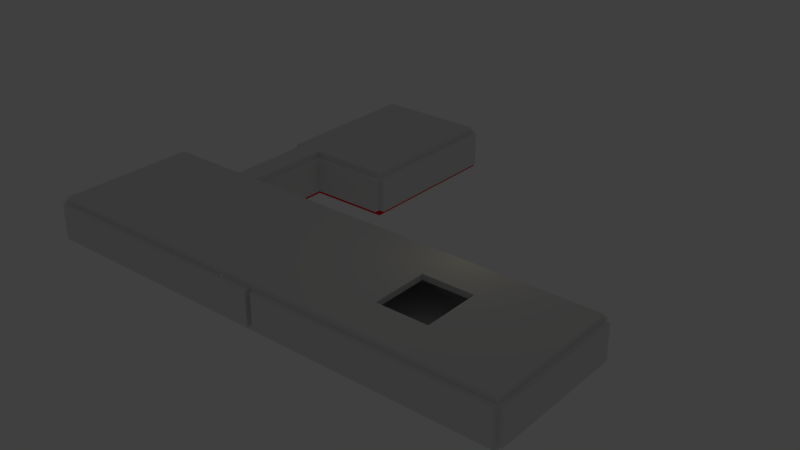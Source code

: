 # Source: radtest3.blend  (saved by Blender 2.66.1; exported with 4.5.12 LTS)
import bpy
from mathutils import Matrix  # noqa: F401  (used for matrix-valued properties, if any)

bpy.ops.wm.read_factory_settings(use_empty=True)
scene = bpy.context.scene
scene.name = 'Scene'

# ---- collections
col_collection_1 = bpy.data.collections.new('Collection 1'); scene.collection.children.link(col_collection_1)
col_collection_2 = bpy.data.collections.new('Collection 2'); scene.collection.children.link(col_collection_2)

# ---- materials (node trees are filled in below, after node groups)
mat_material = bpy.data.materials.new('Material')
mat_material.alpha_threshold = 0.0
mat_material.use_transparent_shadow = False
mat_material.diffuse_color = (1.0, 0.0, 0.0, 1.0)
mat_material.roughness = 0.5
mat_material.line_color = (0.0, 0.0, 0.0, 1.0)

# ---- material node trees

# ---- world
world_world = bpy.data.worlds.new('World'); scene.world = world_world
world_world.color = (0.05088, 0.05088, 0.05088)
world_world.use_sun_shadow = False
world_world.sun_shadow_jitter_overblur = 0.0
world_world.cycles.sampling_method = 'MANUAL'
world_world.cycles.sample_map_resolution = 256

# ---- lights
light_point_002 = bpy.data.lights.new('Point.002', 'POINT')
light_point_002.color = (0.938, 0.9282, 1.0)
light_point_002.transmission_factor = 0.0
light_point_002.energy = 100.0
light_point_002.shadow_buffer_clip_start = 0.5
light_point_002.shadow_soft_size = 0.1
light_point_002.shadow_maximum_resolution = 0.006
light_point_002.use_absolute_resolution = True
light_point_002.cycles.use_multiple_importance_sampling = False
light_point_001 = bpy.data.lights.new('Point.001', 'POINT')
light_point_001.color = (0.9879, 1.0, 0.3913)
light_point_001.transmission_factor = 0.0
light_point_001.energy = 100.0
light_point_001.shadow_buffer_clip_start = 0.5
light_point_001.shadow_soft_size = 0.1
light_point_001.shadow_maximum_resolution = 0.006
light_point_001.use_absolute_resolution = True
light_point_001.cycles.use_multiple_importance_sampling = False
light_point_000 = bpy.data.lights.new('Point.000', 'POINT')
light_point_000.color = (1.0, 0.8906, 0.4905)
light_point_000.transmission_factor = 0.0
light_point_000.energy = 100.0
light_point_000.shadow_buffer_clip_start = 0.5
light_point_000.shadow_soft_size = 0.1
light_point_000.shadow_maximum_resolution = 0.006
light_point_000.use_absolute_resolution = True
light_point_000.cycles.use_multiple_importance_sampling = False
light_point_003 = bpy.data.lights.new('Point.003', 'POINT')
light_point_003.color = (1.0, 0.8906, 0.4905)
light_point_003.transmission_factor = 0.0
light_point_003.energy = 100.0
light_point_003.shadow_buffer_clip_start = 0.5
light_point_003.shadow_soft_size = 0.1
light_point_003.shadow_maximum_resolution = 0.006
light_point_003.use_absolute_resolution = True
light_point_003.cycles.use_multiple_importance_sampling = False

# ---- meshes
me_cube_030 = bpy.data.meshes.new('Cube.030')
me_cube_030.from_pydata([(0.1818, 1.333, -1.0), (0.1818, 0.5556, -1.0), (-0.6364, 0.5556, -1.0), (-0.6364, 1.333, -1.0), (0.1818, 1.333, 1.0), (0.1818, 0.5556, 1.0), (-0.6364, 0.5556, 1.0), (-0.6364, 1.333, 1.0)], [], [(0, 1, 2, 3), (4, 7, 6, 5), (0, 4, 5, 1), (1, 5, 6, 2), (2, 6, 7, 3), (4, 0, 3, 7)])
me_cube_030.use_remesh_preserve_volume = False
me_cube_030.use_remesh_preserve_attributes = False
me_cube_030.use_mirror_vertex_groups = False
me_cube_030.update()
me_cube_029 = bpy.data.meshes.new('Cube.029')
me_cube_029.from_pydata([(0.1818, 1.222, -1.0), (0.1818, 0.4444, -1.0), (-0.6364, 0.4444, -1.0), (-0.6364, 1.222, -1.0), (0.1818, 1.222, 1.0), (0.1818, 0.4444, 1.0), (-0.6364, 0.4444, 1.0), (-0.6364, 1.222, 1.0)], [], [(0, 1, 2, 3), (4, 7, 6, 5), (0, 4, 5, 1), (1, 5, 6, 2), (2, 6, 7, 3), (4, 0, 3, 7)])
me_cube_029.use_remesh_preserve_volume = False
me_cube_029.use_remesh_preserve_attributes = False
me_cube_029.use_mirror_vertex_groups = False
me_cube_029.update()
me_cube_028 = bpy.data.meshes.new('Cube.028')
me_cube_028.from_pydata([(0.8182, 1.222, -1.0), (0.8182, -1.444, -1.0), (-0.6364, -1.444, -1.0), (-0.6364, 1.222, -1.0), (0.8182, 1.222, 1.0), (0.8182, -1.444, 1.0), (-0.6364, -1.444, 1.0), (-0.6364, 1.222, 1.0)], [], [(0, 1, 2, 3), (4, 7, 6, 5), (0, 4, 5, 1), (1, 5, 6, 2), (2, 6, 7, 3), (4, 0, 3, 7)])
me_cube_028.use_remesh_preserve_volume = False
me_cube_028.use_remesh_preserve_attributes = False
me_cube_028.use_mirror_vertex_groups = False
me_cube_028.update()
me_cube_027 = bpy.data.meshes.new('Cube.027')
me_cube_027.from_pydata([(0.6364, 1.222, -1.0), (0.6364, -1.444, -1.0), (-0.8182, -1.444, -1.0), (-0.8182, 1.222, -1.0), (0.6364, 1.222, 1.0), (0.6364, -1.444, 1.0), (-0.8182, -1.444, 1.0), (-0.8182, 1.222, 1.0)], [], [(0, 1, 2, 3), (4, 7, 6, 5), (0, 4, 5, 1), (1, 5, 6, 2), (2, 6, 7, 3), (4, 0, 3, 7)])
me_cube_027.use_remesh_preserve_volume = False
me_cube_027.use_remesh_preserve_attributes = False
me_cube_027.use_mirror_vertex_groups = False
me_cube_027.update()
me_cube_026 = bpy.data.meshes.new('Cube.026')
me_cube_026.from_pydata([(23.94, -8.246, -0.8727), (21.66, -8.246, -0.8727), (21.66, 0.1754, -0.8727), (23.94, 0.1754, -0.8727), (23.94, -8.246, 2.618), (21.66, -8.246, 2.618), (21.66, 0.1754, 2.618), (23.94, 0.1754, 2.618)], [], [(4, 5, 1, 0), (5, 6, 2, 1), (6, 7, 3, 2), (7, 4, 0, 3), (0, 1, 2, 3), (7, 6, 5, 4)])
me_cube_026.use_remesh_preserve_volume = False
me_cube_026.use_remesh_preserve_attributes = False
me_cube_026.use_mirror_vertex_groups = False
me_cube_026.update()
me_cube_025 = bpy.data.meshes.new('Cube.025')
me_cube_025.from_pydata([(99.18, -0.1754, -0.8727), (5.7, -0.1754, -0.8727), (5.7, 0.1754, -0.8727), (99.18, 0.1754, -0.8727), (99.18, -0.1754, 2.618), (5.7, -0.1754, 2.618), (5.7, 0.1754, 2.618), (99.18, 0.1754, 2.618)], [], [(4, 5, 1, 0), (5, 6, 2, 1), (6, 7, 3, 2), (7, 4, 0, 3), (0, 1, 2, 3), (7, 6, 5, 4)])
me_cube_025.use_remesh_preserve_volume = False
me_cube_025.use_remesh_preserve_attributes = False
me_cube_025.use_mirror_vertex_groups = False
me_cube_025.update()
me_cube_024 = bpy.data.meshes.new('Cube.024')
me_cube_024.from_pydata([(122.0, -0.1754, -0.8727), (28.5, -0.1754, -0.8727), (28.5, 0.1754, -0.8727), (122.0, 0.1754, -0.8727), (122.0, -0.1754, 2.618), (28.5, -0.1754, 2.618), (28.5, 0.1754, 2.618), (122.0, 0.1754, 2.618)], [], [(4, 5, 1, 0), (5, 6, 2, 1), (6, 7, 3, 2), (7, 4, 0, 3), (0, 1, 2, 3), (7, 6, 5, 4)])
me_cube_024.use_remesh_preserve_volume = False
me_cube_024.use_remesh_preserve_attributes = False
me_cube_024.use_mirror_vertex_groups = False
me_cube_024.update()
me_cube_023 = bpy.data.meshes.new('Cube.023')
me_cube_023.from_pydata([(1.727, 2.111, -1.0), (1.727, -0.5556, -1.0), (-2.091, -0.5556, -1.0), (-2.091, 2.111, -1.0), (1.727, 2.111, 1.0), (1.727, -0.5556, 1.0), (-2.091, -0.5556, 1.0), (-2.091, 2.111, 1.0)], [], [(0, 1, 2, 3), (4, 7, 6, 5), (0, 4, 5, 1), (1, 5, 6, 2), (2, 6, 7, 3), (4, 0, 3, 7)])
me_cube_023.use_remesh_preserve_volume = False
me_cube_023.use_remesh_preserve_attributes = False
me_cube_023.use_mirror_vertex_groups = False
me_cube_023.update()
me_cube_022 = bpy.data.meshes.new('Cube.022')
me_cube_022.from_pydata([(23.94, -7.895, -0.8727), (21.66, -7.895, -0.8727), (21.66, -4.737, -0.8727), (23.94, -4.737, -0.8727), (23.94, -7.895, 2.618), (21.66, -7.895, 2.618), (21.66, -4.737, 2.618), (23.94, -4.737, 2.618)], [], [(4, 5, 1, 0), (5, 6, 2, 1), (6, 7, 3, 2), (7, 4, 0, 3), (0, 1, 2, 3), (7, 6, 5, 4)])
me_cube_022.use_remesh_preserve_volume = False
me_cube_022.use_remesh_preserve_attributes = False
me_cube_022.use_mirror_vertex_groups = False
me_cube_022.update()
me_cube_021 = bpy.data.meshes.new('Cube.021')
me_cube_021.from_pydata([(3.091, 1.222, -1.0), (3.091, -1.444, -1.0), (-0.8182, -1.444, -1.0), (-0.8182, 1.222, -1.0), (3.091, 1.222, 1.0), (3.091, -1.444, 1.0), (-0.8182, -1.444, 1.0), (-0.8182, 1.222, 1.0)], [], [(0, 1, 2, 3), (4, 7, 6, 5), (0, 4, 5, 1), (1, 5, 6, 2), (2, 6, 7, 3), (4, 0, 3, 7)])
me_cube_021.use_remesh_preserve_volume = False
me_cube_021.use_remesh_preserve_attributes = False
me_cube_021.use_mirror_vertex_groups = False
me_cube_021.update()
me_cube_020 = bpy.data.meshes.new('Cube.020')
me_cube_020.from_pydata([(-0.4545, 1.222, -1.0), (-0.4545, -0.4444, -1.0), (-0.8182, -0.4444, -1.0), (-0.8182, 1.222, -1.0), (-0.4545, 1.222, 1.0), (-0.4545, -0.4444, 1.0), (-0.8182, -0.4444, 1.0), (-0.8182, 1.222, 1.0)], [], [(0, 1, 2, 3), (4, 7, 6, 5), (0, 4, 5, 1), (1, 5, 6, 2), (2, 6, 7, 3), (4, 0, 3, 7)])
me_cube_020.use_remesh_preserve_volume = False
me_cube_020.use_remesh_preserve_attributes = False
me_cube_020.use_mirror_vertex_groups = False
me_cube_020.update()
me_cube_019 = bpy.data.meshes.new('Cube.019')
me_cube_019.from_pydata([(23.94, -8.246, -0.8727), (21.66, -8.246, -0.8727), (21.66, -5.088, -0.8727), (23.94, -5.088, -0.8727), (23.94, -8.246, 2.618), (21.66, -8.246, 2.618), (21.66, -5.088, 2.618), (23.94, -5.088, 2.618)], [], [(4, 5, 1, 0), (5, 6, 2, 1), (6, 7, 3, 2), (7, 4, 0, 3), (0, 1, 2, 3), (7, 6, 5, 4)])
me_cube_019.use_remesh_preserve_volume = False
me_cube_019.use_remesh_preserve_attributes = False
me_cube_019.use_mirror_vertex_groups = False
me_cube_019.update()
me_cube_018 = bpy.data.meshes.new('Cube.018')
me_cube_018.from_pydata([(124.3, -0.1754, -0.8727), (28.5, -0.1754, -0.8727), (28.5, 0.1754, -0.8727), (124.3, 0.1754, -0.8727), (124.3, -0.1754, 2.618), (28.5, -0.1754, 2.618), (28.5, 0.1754, 2.618), (124.3, 0.1754, 2.618)], [], [(4, 5, 1, 0), (5, 6, 2, 1), (6, 7, 3, 2), (7, 4, 0, 3), (0, 1, 2, 3), (7, 6, 5, 4)])
me_cube_018.use_remesh_preserve_volume = False
me_cube_018.use_remesh_preserve_attributes = False
me_cube_018.use_mirror_vertex_groups = False
me_cube_018.update()
me_cube_017 = bpy.data.meshes.new('Cube.017')
me_cube_017.from_pydata([(23.94, -8.246, -0.8727), (21.66, -8.246, -0.8727), (21.66, 0.1754, -0.8727), (23.94, 0.1754, -0.8727), (23.94, -8.246, 2.618), (21.66, -8.246, 2.618), (21.66, 0.1754, 2.618), (23.94, 0.1754, 2.618)], [], [(4, 5, 1, 0), (5, 6, 2, 1), (6, 7, 3, 2), (7, 4, 0, 3), (0, 1, 2, 3), (7, 6, 5, 4)])
me_cube_017.use_remesh_preserve_volume = False
me_cube_017.use_remesh_preserve_attributes = False
me_cube_017.use_mirror_vertex_groups = False
me_cube_017.update()
me_cube_016 = bpy.data.meshes.new('Cube.016')
me_cube_016.from_pydata([(60.42, -0.1754, -0.8727), (28.5, -0.1754, -0.8727), (28.5, 0.1754, -0.8727), (60.42, 0.1754, -0.8727), (60.42, -0.1754, 2.618), (28.5, -0.1754, 2.618), (28.5, 0.1754, 2.618), (60.42, 0.1754, 2.618)], [], [(4, 5, 1, 0), (5, 6, 2, 1), (6, 7, 3, 2), (7, 4, 0, 3), (0, 1, 2, 3), (7, 6, 5, 4)])
me_cube_016.use_remesh_preserve_volume = False
me_cube_016.use_remesh_preserve_attributes = False
me_cube_016.use_mirror_vertex_groups = False
me_cube_016.update()
me_cube_015 = bpy.data.meshes.new('Cube.015')
me_cube_015.from_pydata([(60.42, -0.1754, -0.8727), (5.7, -0.1754, -0.8727), (5.7, 0.1754, -0.8727), (60.42, 0.1754, -0.8727), (60.42, -0.1754, 2.618), (5.7, -0.1754, 2.618), (5.7, 0.1754, 2.618), (60.42, 0.1754, 2.618)], [], [(4, 5, 1, 0), (5, 6, 2, 1), (6, 7, 3, 2), (7, 4, 0, 3), (0, 1, 2, 3), (7, 6, 5, 4)])
me_cube_015.use_remesh_preserve_volume = False
me_cube_015.use_remesh_preserve_attributes = False
me_cube_015.use_mirror_vertex_groups = False
me_cube_015.update()
me_cube_014 = bpy.data.meshes.new('Cube.014')
me_cube_014.from_pydata([(1.727, 2.111, -1.0), (1.727, -0.5556, -1.0), (-2.091, -0.5556, -1.0), (-2.091, 2.111, -1.0), (1.727, 2.111, 1.0), (1.727, -0.5556, 1.0), (-2.091, -0.5556, 1.0), (-2.091, 2.111, 1.0)], [], [(0, 1, 2, 3), (4, 7, 6, 5), (0, 4, 5, 1), (1, 5, 6, 2), (2, 6, 7, 3), (4, 0, 3, 7)])
me_cube_014.use_remesh_preserve_volume = False
me_cube_014.use_remesh_preserve_attributes = False
me_cube_014.use_mirror_vertex_groups = False
me_cube_014.update()
me_cube_013 = bpy.data.meshes.new('Cube.013')
me_cube_013.from_pydata([(23.94, -4.737, -0.8727), (21.66, -4.737, -0.8727), (21.66, 0.1754, -0.8727), (23.94, 0.1754, -0.8727), (23.94, -4.737, 2.618), (21.66, -4.737, 2.618), (21.66, 0.1754, 2.618), (23.94, 0.1754, 2.618)], [], [(4, 5, 1, 0), (5, 6, 2, 1), (6, 7, 3, 2), (7, 4, 0, 3), (0, 1, 2, 3), (7, 6, 5, 4)])
me_cube_013.use_remesh_preserve_volume = False
me_cube_013.use_remesh_preserve_attributes = False
me_cube_013.use_mirror_vertex_groups = False
me_cube_013.update()
me_cube_005 = bpy.data.meshes.new('Cube.005')
me_cube_005.from_pydata([(-0.4545, 2.111, -1.0), (-0.4545, 0.4444, -1.0), (-0.8182, 0.4444, -1.0), (-0.8182, 2.111, -1.0), (-0.4545, 2.111, 1.0), (-0.4545, 0.4444, 1.0), (-0.8182, 0.4444, 1.0), (-0.8182, 2.111, 1.0)], [], [(0, 1, 2, 3), (4, 7, 6, 5), (0, 4, 5, 1), (1, 5, 6, 2), (2, 6, 7, 3), (4, 0, 3, 7)])
me_cube_005.materials.append(mat_material)
me_cube_005.use_remesh_preserve_volume = False
me_cube_005.use_remesh_preserve_attributes = False
me_cube_005.use_mirror_vertex_groups = False
me_cube_005.update()
me_cube_004 = bpy.data.meshes.new('Cube.004')
me_cube_004.from_pydata([(23.94, -4.737, -0.8727), (21.66, -4.737, -0.8727), (21.66, 0.1754, -0.8727), (23.94, 0.1754, -0.8727), (23.94, -4.737, 2.618), (21.66, -4.737, 2.618), (21.66, 0.1754, 2.618), (23.94, 0.1754, 2.618)], [], [(4, 5, 1, 0), (5, 6, 2, 1), (6, 7, 3, 2), (7, 4, 0, 3), (0, 1, 2, 3), (7, 6, 5, 4)])
me_cube_004.use_remesh_preserve_volume = False
me_cube_004.use_remesh_preserve_attributes = False
me_cube_004.use_mirror_vertex_groups = False
me_cube_004.update()
me_cube_012 = bpy.data.meshes.new('Cube.012')
me_cube_012.from_pydata([(5.7, -0.1754, -0.8727), (-7.98, -0.1754, -0.8727), (-7.98, 0.1754, -0.8727), (5.7, 0.1754, -0.8727), (5.7, -0.1754, -0.2909), (-7.98, -0.1754, -0.2909), (-7.98, 0.1754, -0.2909), (5.7, 0.1754, -0.2909)], [], [(4, 5, 1, 0), (5, 6, 2, 1), (6, 7, 3, 2), (7, 4, 0, 3), (0, 1, 2, 3), (7, 6, 5, 4)])
me_cube_012.use_remesh_preserve_volume = False
me_cube_012.use_remesh_preserve_attributes = False
me_cube_012.use_mirror_vertex_groups = False
me_cube_012.update()
me_cube_011 = bpy.data.meshes.new('Cube.011')
me_cube_011.from_pydata([(-1.14, -0.1754, -0.8727), (-7.98, -0.1754, -0.8727), (-7.98, 0.1754, -0.8727), (-1.14, 0.1754, -0.8727), (-1.14, -0.1754, 2.618), (-7.98, -0.1754, 2.618), (-7.98, 0.1754, 2.618), (-1.14, 0.1754, 2.618)], [], [(4, 5, 1, 0), (5, 6, 2, 1), (6, 7, 3, 2), (7, 4, 0, 3), (0, 1, 2, 3), (7, 6, 5, 4)])
me_cube_011.use_remesh_preserve_volume = False
me_cube_011.use_remesh_preserve_attributes = False
me_cube_011.use_mirror_vertex_groups = False
me_cube_011.update()
me_cube_010 = bpy.data.meshes.new('Cube.010')
me_cube_010.from_pydata([(-1.14, -0.1754, -0.8727), (-5.7, -0.1754, -0.8727), (-5.7, 0.1754, -0.8727), (-1.14, 0.1754, -0.8727), (-1.14, -0.1754, 0.2909), (-5.7, -0.1754, 0.2909), (-5.7, 0.1754, 0.2909), (-1.14, 0.1754, 0.2909)], [], [(4, 5, 1, 0), (5, 6, 2, 1), (6, 7, 3, 2), (7, 4, 0, 3), (0, 1, 2, 3), (7, 6, 5, 4)])
me_cube_010.use_remesh_preserve_volume = False
me_cube_010.use_remesh_preserve_attributes = False
me_cube_010.use_mirror_vertex_groups = False
me_cube_010.update()
me_cube_009 = bpy.data.meshes.new('Cube.009')
me_cube_009.from_pydata([(-1.14, -0.1754, -0.8727), (-5.7, -0.1754, -0.8727), (-5.7, 0.1754, -0.8727), (-1.14, 0.1754, -0.8727), (-1.14, -0.1754, 2.036), (-5.7, -0.1754, 2.036), (-5.7, 0.1754, 2.036), (-1.14, 0.1754, 2.036)], [], [(4, 5, 1, 0), (5, 6, 2, 1), (6, 7, 3, 2), (7, 4, 0, 3), (0, 1, 2, 3), (7, 6, 5, 4)])
me_cube_009.use_remesh_preserve_volume = False
me_cube_009.use_remesh_preserve_attributes = False
me_cube_009.use_mirror_vertex_groups = False
me_cube_009.update()
me_cube_008 = bpy.data.meshes.new('Cube.008')
me_cube_008.from_pydata([(-1.14, -0.1754, -0.8727), (-5.7, -0.1754, -0.8727), (-5.7, 0.1754, -0.8727), (-1.14, 0.1754, -0.8727), (-1.14, -0.1754, 0.2909), (-5.7, -0.1754, 0.2909), (-5.7, 0.1754, 0.2909), (-1.14, 0.1754, 0.2909)], [], [(4, 5, 1, 0), (5, 6, 2, 1), (6, 7, 3, 2), (7, 4, 0, 3), (0, 1, 2, 3), (7, 6, 5, 4)])
me_cube_008.use_remesh_preserve_volume = False
me_cube_008.use_remesh_preserve_attributes = False
me_cube_008.use_mirror_vertex_groups = False
me_cube_008.update()
me_cube_007 = bpy.data.meshes.new('Cube.007')
me_cube_007.from_pydata([(-3.42, -0.1754, -0.8727), (-12.54, -0.1754, -0.8727), (-12.54, 0.1754, -0.8727), (-3.42, 0.1754, -0.8727), (-3.42, -0.1754, 2.618), (-12.54, -0.1754, 2.618), (-12.54, 0.1754, 2.618), (-3.42, 0.1754, 2.618)], [], [(4, 5, 1, 0), (5, 6, 2, 1), (6, 7, 3, 2), (7, 4, 0, 3), (0, 1, 2, 3), (7, 6, 5, 4)])
me_cube_007.use_remesh_preserve_volume = False
me_cube_007.use_remesh_preserve_attributes = False
me_cube_007.use_mirror_vertex_groups = False
me_cube_007.update()
me_cube_006 = bpy.data.meshes.new('Cube.006')
me_cube_006.from_pydata([(-1.0, -1.0, -1.0), (-1.0, 0.04762, -1.0), (1.0, 0.04762, -1.0), (1.0, -1.0, -1.0), (-1.0, -1.0, 1.4), (-1.0, 0.04762, 1.4), (1.0, 0.04762, 1.4), (1.0, -1.0, 1.4)], [], [(4, 5, 1, 0), (5, 6, 2, 1), (6, 7, 3, 2), (7, 4, 0, 3), (0, 1, 2, 3), (7, 6, 5, 4)])
me_cube_006.use_remesh_preserve_volume = False
me_cube_006.use_remesh_preserve_attributes = False
me_cube_006.use_mirror_vertex_groups = False
me_cube_006.update()
me_cube_002 = bpy.data.meshes.new('Cube.002')
me_cube_002.from_pydata([(33.06, -0.1754, -0.8727), (21.66, -0.1754, -0.8727), (21.66, 0.1754, -0.8727), (33.06, 0.1754, -0.8727), (33.06, -0.1754, 2.618), (21.66, -0.1754, 2.618), (21.66, 0.1754, 2.618), (33.06, 0.1754, 2.618)], [], [(4, 5, 1, 0), (5, 6, 2, 1), (6, 7, 3, 2), (7, 4, 0, 3), (0, 1, 2, 3), (7, 6, 5, 4)])
me_cube_002.use_remesh_preserve_volume = False
me_cube_002.use_remesh_preserve_attributes = False
me_cube_002.use_mirror_vertex_groups = False
me_cube_002.update()
me_cube_041 = bpy.data.meshes.new('Cube.041')
me_cube_041.from_pydata([(0.8182, 2.111, -1.0), (0.8182, -0.8889, -1.0), (-0.9091, -0.8889, -1.0), (-0.9091, 2.111, -1.0), (0.8182, 2.111, 1.0), (0.8182, -0.8889, 1.0), (-0.9091, -0.8889, 1.0), (-0.9091, 2.111, 1.0)], [], [(0, 1, 2, 3), (4, 7, 6, 5), (0, 4, 5, 1), (1, 5, 6, 2), (2, 6, 7, 3), (4, 0, 3, 7)])
me_cube_041.materials.append(mat_material)
me_cube_041.use_remesh_preserve_volume = False
me_cube_041.use_remesh_preserve_attributes = False
me_cube_041.use_mirror_vertex_groups = False
me_cube_041.update()
me_cube_040 = bpy.data.meshes.new('Cube.040')
me_cube_040.from_pydata([(37.62, -0.1754, -0.8727), (7.98, -0.1754, -0.8727), (7.98, 0.1754, -0.8727), (37.62, 0.1754, -0.8727), (37.62, -0.1754, 2.618), (7.98, -0.1754, 2.618), (7.98, 0.1754, 2.618), (37.62, 0.1754, 2.618)], [], [(4, 5, 1, 0), (5, 6, 2, 1), (6, 7, 3, 2), (7, 4, 0, 3), (0, 1, 2, 3), (7, 6, 5, 4)])
me_cube_040.use_remesh_preserve_volume = False
me_cube_040.use_remesh_preserve_attributes = False
me_cube_040.use_mirror_vertex_groups = False
me_cube_040.update()
me_cube_039 = bpy.data.meshes.new('Cube.039')
me_cube_039.from_pydata([(-1.0, -1.0, -1.0), (-1.0, 0.5238, -1.0), (1.0, 0.5238, -1.0), (1.0, -1.0, -1.0), (-1.0, -1.0, 1.4), (-1.0, 0.5238, 1.4), (1.0, 0.5238, 1.4), (1.0, -1.0, 1.4)], [], [(4, 5, 1, 0), (5, 6, 2, 1), (6, 7, 3, 2), (7, 4, 0, 3), (0, 1, 2, 3), (7, 6, 5, 4)])
me_cube_039.use_remesh_preserve_volume = False
me_cube_039.use_remesh_preserve_attributes = False
me_cube_039.use_mirror_vertex_groups = False
me_cube_039.update()
me_cube_038 = bpy.data.meshes.new('Cube.038')
me_cube_038.from_pydata([(-1.0, -1.0, -1.0), (-1.0, 1.476, -1.0), (1.0, 1.476, -1.0), (1.0, -1.0, -1.0), (-1.0, -1.0, 1.4), (-1.0, 1.476, 1.4), (1.0, 1.476, 1.4), (1.0, -1.0, 1.4)], [], [(4, 5, 1, 0), (5, 6, 2, 1), (6, 7, 3, 2), (7, 4, 0, 3), (0, 1, 2, 3), (7, 6, 5, 4)])
me_cube_038.use_remesh_preserve_volume = False
me_cube_038.use_remesh_preserve_attributes = False
me_cube_038.use_mirror_vertex_groups = False
me_cube_038.update()
me_cube_036 = bpy.data.meshes.new('Cube.036')
me_cube_036.from_pydata([(0.8182, 1.222, -1.0), (0.8182, -1.667, -1.0), (-0.9091, -1.667, -1.0), (-0.9091, 1.222, -1.0), (0.8182, 1.222, 1.0), (0.8182, -1.667, 1.0), (-0.9091, -1.667, 1.0), (-0.9091, 1.222, 1.0)], [], [(0, 1, 2, 3), (4, 7, 6, 5), (0, 4, 5, 1), (1, 5, 6, 2), (2, 6, 7, 3), (4, 0, 3, 7)])
me_cube_036.use_remesh_preserve_volume = False
me_cube_036.use_remesh_preserve_attributes = False
me_cube_036.use_mirror_vertex_groups = False
me_cube_036.update()
me_cube_046 = bpy.data.meshes.new('Cube.046')
me_cube_046.from_pydata([(-1.0, -1.0, 4.0), (-1.0, 1.0, 5.0), (1.0, 1.0, 5.0), (1.0, -1.0, 4.0), (-1.0, -1.0, 5.0), (1.0, -1.0, 5.0)], [], [(5, 2, 1, 4), (5, 4, 0, 3), (0, 1, 2, 3), (2, 5, 3), (4, 1, 0)])
me_cube_046.use_remesh_preserve_volume = False
me_cube_046.use_remesh_preserve_attributes = False
me_cube_046.use_mirror_vertex_groups = False
me_cube_046.update()
me_cube_045 = bpy.data.meshes.new('Cube.045')
me_cube_045.from_pydata([(-1.0, -1.0, 4.0), (-1.0, 1.0, 5.0), (1.0, 1.0, 5.0), (1.0, -1.0, 4.0), (-1.0, -1.0, 5.0), (1.0, -1.0, 5.0)], [], [(5, 2, 1, 4), (5, 4, 0, 3), (0, 1, 2, 3), (2, 5, 3), (4, 1, 0)])
me_cube_045.use_remesh_preserve_volume = False
me_cube_045.use_remesh_preserve_attributes = False
me_cube_045.use_mirror_vertex_groups = False
me_cube_045.update()
me_cube_043 = bpy.data.meshes.new('Cube.043')
me_cube_043.from_pydata([(-1.0, -1.0, 4.7), (-1.0, 1.0, 4.7), (1.0, 1.0, 4.7), (1.0, -1.0, 4.7), (-1.0, -1.0, 5.0), (-1.0, 1.0, 5.0), (1.0, 1.0, 5.0), (1.0, -1.0, 5.0)], [], [(4, 5, 1, 0), (5, 6, 2, 1), (6, 7, 3, 2), (7, 4, 0, 3), (0, 1, 2, 3), (7, 6, 5, 4)])
me_cube_043.use_remesh_preserve_volume = False
me_cube_043.use_remesh_preserve_attributes = False
me_cube_043.use_mirror_vertex_groups = False
me_cube_043.update()
me_cube_003 = bpy.data.meshes.new('Cube.003')
me_cube_003.from_pydata([(-1.0, -1.0, -1.0), (-1.0, 1.0, -1.0), (1.0, 1.0, -1.0), (1.0, -1.0, -1.0), (-1.0, -1.0, 5.0), (-1.0, 1.0, 5.0), (1.0, 1.0, 5.0), (1.0, -1.0, 5.0)], [], [(4, 5, 1, 0), (5, 6, 2, 1), (6, 7, 3, 2), (7, 4, 0, 3), (0, 1, 2, 3), (7, 6, 5, 4)])
me_cube_003.use_remesh_preserve_volume = False
me_cube_003.use_remesh_preserve_attributes = False
me_cube_003.use_mirror_vertex_groups = False
me_cube_003.update()
me_cube_042 = bpy.data.meshes.new('Cube.042')
me_cube_042.from_pydata([(-1.0, -1.0, -1.0), (-1.0, 1.0, -1.0), (1.0, 1.0, -1.0), (1.0, -1.0, -1.0), (-1.0, -1.0, 5.0), (-1.0, 1.0, 5.0), (1.0, 1.0, 5.0), (1.0, -1.0, 5.0)], [], [(4, 5, 1, 0), (5, 6, 2, 1), (6, 7, 3, 2), (7, 4, 0, 3), (0, 1, 2, 3), (7, 6, 5, 4)])
me_cube_042.use_remesh_preserve_volume = False
me_cube_042.use_remesh_preserve_attributes = False
me_cube_042.use_mirror_vertex_groups = False
me_cube_042.update()

# ---- objects
ob_cube_036 = bpy.data.objects.new('Cube.036', me_cube_030)
ob_cube_035 = bpy.data.objects.new('Cube.035', me_cube_029)
ob_cube_034 = bpy.data.objects.new('Cube.034', me_cube_028)
ob_cube_033 = bpy.data.objects.new('Cube.033', me_cube_027)
ob_cube_031 = bpy.data.objects.new('Cube.031', me_cube_026)
ob_cube_030 = bpy.data.objects.new('Cube.030', me_cube_025)
ob_cube_025 = bpy.data.objects.new('Cube.025', me_cube_024)
ob_cube_023 = bpy.data.objects.new('Cube.023', me_cube_023)
ob_cube_022 = bpy.data.objects.new('Cube.022', me_cube_022)
ob_cube_021 = bpy.data.objects.new('Cube.021', me_cube_021)
ob_cube_020 = bpy.data.objects.new('Cube.020', me_cube_020)
ob_cube_019 = bpy.data.objects.new('Cube.019', me_cube_019)
ob_cube_018 = bpy.data.objects.new('Cube.018', me_cube_018)
ob_cube_017 = bpy.data.objects.new('Cube.017', me_cube_017)
ob_cube_016 = bpy.data.objects.new('Cube.016', me_cube_016)
ob_cube_015 = bpy.data.objects.new('Cube.015', me_cube_015)
ob_cube_014 = bpy.data.objects.new('Cube.014', me_cube_014)
ob_cube_013 = bpy.data.objects.new('Cube.013', me_cube_013)
ob_cube_012 = bpy.data.objects.new('Cube.012', me_cube_005)
ob_cube_011 = bpy.data.objects.new('Cube.011', me_cube_004)
ob_cube_001 = bpy.data.objects.new('Cube.001', me_cube_012)
ob_cube_007 = bpy.data.objects.new('Cube.007', me_cube_011)
ob_cube_006 = bpy.data.objects.new('Cube.006', me_cube_010)
ob_cube_005 = bpy.data.objects.new('Cube.005', me_cube_009)
ob_cube_004 = bpy.data.objects.new('Cube.004', me_cube_008)
ob_cube_003 = bpy.data.objects.new('Cube.003', me_cube_007)
ob_cube_000 = bpy.data.objects.new('Cube.000', me_cube_006)
ob_cube_002 = bpy.data.objects.new('Cube.002', me_cube_002)
ob_cube_029 = bpy.data.objects.new('Cube.029', me_cube_041)
ob_cube_028 = bpy.data.objects.new('Cube.028', me_cube_040)
ob_cube_027 = bpy.data.objects.new('Cube.027', me_cube_039)
ob_cube_026 = bpy.data.objects.new('Cube.026', me_cube_038)
ob_cube_024 = bpy.data.objects.new('Cube.024', me_cube_036)
ob_cube_009 = bpy.data.objects.new('Cube.009', me_cube_046)
ob_cube_008 = bpy.data.objects.new('Cube.008', me_cube_045)
ob_point_003 = bpy.data.objects.new('Point.003', light_point_002)
ob_point_002 = bpy.data.objects.new('Point.002', light_point_001)
ob_cube_043 = bpy.data.objects.new('Cube.043', me_cube_043)
ob_point_001 = bpy.data.objects.new('Point.001', light_point_000)
ob_func_flame_007 = bpy.data.objects.new('func_flame.007', None)
ob_func_flame_006 = bpy.data.objects.new('func_flame.006', None)
ob_func_flame_005 = bpy.data.objects.new('func_flame.005', None)
ob_func_flame_004 = bpy.data.objects.new('func_flame.004', None)
ob_func_flame_003 = bpy.data.objects.new('func_flame.003', None)
ob_func_flame_002 = bpy.data.objects.new('func_flame.002', None)
ob_func_flame_001 = bpy.data.objects.new('func_flame.001', None)
ob_func_flame = bpy.data.objects.new('func_flame', None)
ob_cube_010 = bpy.data.objects.new('Cube.010', me_cube_003)
ob_point = bpy.data.objects.new('Point', light_point_003)
ob_cube_032 = bpy.data.objects.new('Cube.032', me_cube_042)
ob_func_player_start = bpy.data.objects.new('func_player_start', None)

# ---- transforms, parenting, visibility, modifiers, constraints
ob_cube_036.location = (43.5, -81.5, 17.5)
ob_cube_036.scale = (11.0, 9.0, 0.5)
ob_cube_036.lock_rotations_4d = False
ob_cube_036.empty_display_type = 'ARROWS'
ob_cube_036.lineart.crease_threshold = 0.0
ob_cube_035.location = (43.5, -63.5, 17.5)
ob_cube_035.scale = (11.0, 9.0, 0.5)
ob_cube_035.lock_rotations_4d = False
ob_cube_035.empty_display_type = 'ARROWS'
ob_cube_035.lineart.crease_threshold = 0.0
ob_cube_034.location = (52.5, -63.5, 17.5)
ob_cube_034.scale = (11.0, 9.0, 0.5)
ob_cube_034.lock_rotations_4d = False
ob_cube_034.empty_display_type = 'ARROWS'
ob_cube_034.lineart.crease_threshold = 0.0
ob_cube_033.location = (29.5, -63.5, 17.5)
ob_cube_033.scale = (11.0, 9.0, 0.5)
ob_cube_033.lock_rotations_4d = False
ob_cube_033.empty_display_type = 'ARROWS'
ob_cube_033.lineart.crease_threshold = 0.0
ob_cube_031.location = (52.0, -53.0, 12.5)
ob_cube_031.scale = (0.4386, 2.85, 1.719)
ob_cube_031.lineart.crease_threshold = 0.0
ob_cube_030.location = (18.0, -52.0, 12.5)
ob_cube_030.scale = (0.4386, 2.85, 1.719)
ob_cube_030.lineart.crease_threshold = 0.0
ob_cube_025.location = (8.0, -77.0, 12.5)
ob_cube_025.scale = (0.4386, 2.85, 1.719)
ob_cube_025.lineart.crease_threshold = 0.0
ob_cube_023.location = (42.5, -71.5, 10.5)
ob_cube_023.scale = (11.0, 9.0, 0.5)
ob_cube_023.lock_rotations_4d = False
ob_cube_023.empty_display_type = 'ARROWS'
ob_cube_023.lineart.crease_threshold = 0.0
ob_cube_022.location = (10.0, -39.0, 12.5)
ob_cube_022.scale = (0.4386, 2.85, 1.719)
ob_cube_022.lineart.crease_threshold = 0.0
ob_cube_021.location = (-13.5, -63.5, 17.5)
ob_cube_021.scale = (11.0, 9.0, 0.5)
ob_cube_021.lock_rotations_4d = False
ob_cube_021.empty_display_type = 'ARROWS'
ob_cube_021.lineart.crease_threshold = 0.0
ob_cube_020.location = (0.5, -48.5, 17.5)
ob_cube_020.scale = (11.0, 9.0, 0.5)
ob_cube_020.lock_rotations_4d = False
ob_cube_020.empty_display_type = 'ARROWS'
ob_cube_020.lineart.crease_threshold = 0.0
ob_cube_019.location = (10.0, -53.0, 12.5)
ob_cube_019.scale = (0.4386, 2.85, 1.719)
ob_cube_019.lineart.crease_threshold = 0.0
ob_cube_018.location = (-35.0, -77.0, 12.5)
ob_cube_018.scale = (0.4386, 2.85, 1.719)
ob_cube_018.lineart.crease_threshold = 0.0
ob_cube_017.location = (-33.0, -53.0, 12.5)
ob_cube_017.scale = (0.4386, 2.85, 1.719)
ob_cube_017.lineart.crease_threshold = 0.0
ob_cube_016.location = (-35.0, -52.0, 12.5)
ob_cube_016.scale = (0.4386, 2.85, 1.719)
ob_cube_016.lineart.crease_threshold = 0.0
ob_cube_015.location = (-7.0, -52.0, 12.5)
ob_cube_015.scale = (0.4386, 2.85, 1.719)
ob_cube_015.lineart.crease_threshold = 0.0
ob_cube_014.location = (0.5, -71.5, 10.5)
ob_cube_014.scale = (11.0, 9.0, 0.5)
ob_cube_014.lock_rotations_4d = False
ob_cube_014.empty_display_type = 'ARROWS'
ob_cube_014.lineart.crease_threshold = 0.0
ob_cube_013.location = (-14.0, -38.0, 12.5)
ob_cube_013.scale = (0.4386, 2.85, 1.719)
ob_cube_013.lineart.crease_threshold = 0.0
ob_cube_012.location = (0.5, -56.5, 10.5)
ob_cube_012.scale = (11.0, 9.0, 0.5)
ob_cube_012.lock_rotations_4d = False
ob_cube_012.empty_display_type = 'ARROWS'
ob_cube_012.lineart.crease_threshold = 0.0
ob_cube_011.location = (-19.0, -38.0, 12.5)
ob_cube_011.scale = (0.4386, 2.85, 1.719)
ob_cube_011.lineart.crease_threshold = 0.0
ob_cube_001.location = (4.0, -11.0, 17.5)
ob_cube_001.scale = (0.4386, 2.85, 1.719)
ob_cube_001.lineart.crease_threshold = 0.0
ob_cube_007.location = (10.0, -11.0, 12.5)
ob_cube_007.scale = (0.4386, 2.85, 1.719)
ob_cube_007.lineart.crease_threshold = 0.0
ob_cube_006.location = (7.0, -11.0, 12.5)
ob_cube_006.scale = (0.4386, 1.425, 1.719)
ob_cube_006.lineart.crease_threshold = 0.0
ob_cube_005.location = (5.0, -11.0, 12.5)
ob_cube_005.scale = (0.4386, 2.85, 1.719)
ob_cube_005.lineart.crease_threshold = 0.0
ob_cube_004.location = (3.0, -11.0, 12.5)
ob_cube_004.scale = (0.4386, 1.425, 1.719)
ob_cube_004.lineart.crease_threshold = 0.0
ob_cube_003.location = (2.0, -11.0, 12.5)
ob_cube_003.scale = (0.4386, 2.85, 1.719)
ob_cube_003.lineart.crease_threshold = 0.0
ob_cube_000.location = (-4.0, -11.0, 13.5)
ob_cube_000.scale = (0.5, 10.5, 2.5)
ob_cube_000.lineart.crease_threshold = 0.0
ob_cube_002.location = (-19.0, -21.0, 12.5)
ob_cube_002.scale = (0.4386, 2.85, 1.719)
ob_cube_002.lineart.crease_threshold = 0.0
ob_cube_029.location = (0.5, -29.5, 10.5)
ob_cube_029.scale = (11.0, 9.0, 0.5)
ob_cube_029.lock_rotations_4d = False
ob_cube_029.empty_display_type = 'ARROWS'
ob_cube_029.lineart.crease_threshold = 0.0
ob_cube_028.location = (-7.0, -38.0, 12.5)
ob_cube_028.scale = (0.4386, 2.85, 1.719)
ob_cube_028.lineart.crease_threshold = 0.0
ob_cube_027.location = (-10.0, -27.0, 13.5)
ob_cube_027.scale = (0.5, 10.5, 2.5)
ob_cube_027.lineart.crease_threshold = 0.0
ob_cube_026.location = (10.0, -27.0, 13.5)
ob_cube_026.scale = (0.5, 10.5, 2.5)
ob_cube_026.lineart.crease_threshold = 0.0
ob_cube_024.location = (0.5, -22.5, 17.5)
ob_cube_024.scale = (11.0, 9.0, 0.5)
ob_cube_024.lock_rotations_4d = False
ob_cube_024.empty_display_type = 'ARROWS'
ob_cube_024.lineart.crease_threshold = 0.0
ob_cube_009.location = (0.0, -37.16, 8.5)
ob_cube_009.scale = (0.5, 0.5, 1.0)
ob_cube_009.lineart.crease_threshold = 0.0
ob_cube_008.location = (5.0, -37.16, 8.5)
ob_cube_008.scale = (0.5, 0.5, 1.0)
ob_cube_008.lineart.crease_threshold = 0.0
ob_point_003.location = (0.5, -65.16, 15.36)
ob_point_003.lineart.crease_threshold = 0.0
ob_point_002.location = (-6.5, -45.16, 16.36)
ob_point_002.lineart.crease_threshold = 0.0
ob_cube_043.location = (-6.5, -45.16, 11.83)
ob_cube_043.lineart.crease_threshold = 0.0
ob_point_001.location = (38.9, -51.62, 26.87)
ob_point_001.lineart.crease_threshold = 0.0
ob_func_flame_007.location = (19.0, -59.0, 14.84)
ob_func_flame_007.empty_image_offset = (0.0, 0.0)
ob_func_flame_007.lineart.crease_threshold = 0.0
ob_func_flame_006.location = (19.0, -70.0, 14.84)
ob_func_flame_006.empty_image_offset = (0.0, 0.0)
ob_func_flame_006.lineart.crease_threshold = 0.0
ob_func_flame_005.location = (-10.0, -76.27, 14.84)
ob_func_flame_005.empty_image_offset = (0.0, 0.0)
ob_func_flame_005.lineart.crease_threshold = 0.0
ob_func_flame_004.location = (-4.0, -76.27, 14.84)
ob_func_flame_004.empty_image_offset = (0.0, 0.0)
ob_func_flame_004.lineart.crease_threshold = 0.0
ob_func_flame_003.location = (2.0, -76.27, 14.84)
ob_func_flame_003.empty_image_offset = (0.0, 0.0)
ob_func_flame_003.lineart.crease_threshold = 0.0
ob_func_flame_002.location = (8.0, -76.27, 14.84)
ob_func_flame_002.empty_image_offset = (0.0, 0.0)
ob_func_flame_002.lineart.crease_threshold = 0.0
ob_func_flame_001.location = (5.0, -37.27, 13.84)
ob_func_flame_001.empty_image_offset = (0.0, 0.0)
ob_func_flame_001.lineart.crease_threshold = 0.0
ob_func_flame.location = (0.0, -37.27, 13.84)
ob_func_flame.empty_image_offset = (0.0, 0.0)
ob_func_flame.lineart.crease_threshold = 0.0
ob_cube_010.location = (0.9387, -21.16, 11.83)
ob_cube_010.lineart.crease_threshold = 0.0
ob_point.location = (4.898, -3.621, 15.87)
ob_point.lineart.crease_threshold = 0.0
ob_cube_032.location = (4.939, -21.16, 11.83)
ob_cube_032.lineart.crease_threshold = 0.0
ob_func_player_start.location = (6.184, -60.2, 13.84)
ob_func_player_start.empty_image_offset = (0.0, 0.0)
ob_func_player_start.lineart.crease_threshold = 0.0

# ---- collection membership
col_collection_1.objects.link(ob_cube_036)
col_collection_1.objects.link(ob_cube_035)
col_collection_1.objects.link(ob_cube_034)
col_collection_1.objects.link(ob_cube_033)
col_collection_1.objects.link(ob_cube_031)
col_collection_1.objects.link(ob_cube_030)
col_collection_1.objects.link(ob_cube_025)
col_collection_1.objects.link(ob_cube_023)
col_collection_1.objects.link(ob_cube_022)
col_collection_1.objects.link(ob_cube_021)
col_collection_1.objects.link(ob_cube_020)
col_collection_1.objects.link(ob_cube_019)
col_collection_1.objects.link(ob_cube_018)
col_collection_1.objects.link(ob_cube_017)
col_collection_1.objects.link(ob_cube_016)
col_collection_1.objects.link(ob_cube_015)
col_collection_1.objects.link(ob_cube_014)
col_collection_1.objects.link(ob_cube_013)
col_collection_1.objects.link(ob_cube_012)
col_collection_1.objects.link(ob_cube_011)
col_collection_1.objects.link(ob_cube_001)
col_collection_1.objects.link(ob_cube_007)
col_collection_1.objects.link(ob_cube_006)
col_collection_1.objects.link(ob_cube_005)
col_collection_1.objects.link(ob_cube_004)
col_collection_1.objects.link(ob_cube_003)
col_collection_1.objects.link(ob_cube_000)
col_collection_1.objects.link(ob_cube_002)
col_collection_1.objects.link(ob_cube_029)
col_collection_1.objects.link(ob_cube_028)
col_collection_1.objects.link(ob_cube_027)
col_collection_1.objects.link(ob_cube_026)
col_collection_1.objects.link(ob_cube_024)
col_collection_2.objects.link(ob_cube_009)
col_collection_2.objects.link(ob_cube_008)
col_collection_2.objects.link(ob_point_003)
col_collection_2.objects.link(ob_point_002)
col_collection_2.objects.link(ob_cube_043)
col_collection_2.objects.link(ob_point_001)
col_collection_2.objects.link(ob_func_flame_007)
col_collection_2.objects.link(ob_func_flame_006)
col_collection_2.objects.link(ob_func_flame_005)
col_collection_2.objects.link(ob_func_flame_004)
col_collection_2.objects.link(ob_func_flame_003)
col_collection_2.objects.link(ob_func_flame_002)
col_collection_2.objects.link(ob_func_flame_001)
col_collection_2.objects.link(ob_func_flame)
col_collection_2.objects.link(ob_cube_010)
col_collection_2.objects.link(ob_point)
col_collection_2.objects.link(ob_cube_032)
col_collection_2.objects.link(ob_func_player_start)

# ---- scene / render settings (as saved in the file)
scene.frame_start = 1; scene.frame_end = 250; scene.frame_set(216)
scene.render.engine = 'BLENDER_EEVEE_NEXT'
scene.render.image_settings.color_mode = 'RGB'
scene.render.image_settings.compression = 90
scene.render.resolution_percentage = 50
scene.render.dither_intensity = 0.0
scene.render.bake_margin = 2
scene.cycles.use_denoising = False
scene.cycles.samples = 10
scene.cycles.sampling_pattern = 'TABULATED_SOBOL'
scene.cycles.light_sampling_threshold = 0.0
scene.cycles.use_adaptive_sampling = False
scene.cycles.use_light_tree = False
scene.cycles.blur_glossy = 0.0
scene.cycles.volume_bounces = 1
scene.cycles.pixel_filter_type = 'GAUSSIAN'
scene.cycles.sample_clamp_indirect = 0.0
scene.view_settings.view_transform = 'Standard'
bpy.context.view_layer.update()

# ---- added for rendering (the .blend has no active camera): camera
cam_auto = bpy.data.cameras.new('AutoCamera')
cam_auto.lens = 50.0
cam_auto.sensor_width = 36.0
cam_auto.clip_end = 1774.96
ob_auto_camera = bpy.data.objects.new('AutoCamera', cam_auto)
scene.collection.objects.link(ob_auto_camera)
ob_auto_camera.location = (120.638, -165.365, 94.9101)
ob_auto_camera.rotation_euler = (1.09748, -7.21219e-08, 0.694738)
scene.camera = ob_auto_camera
bpy.context.view_layer.update()
